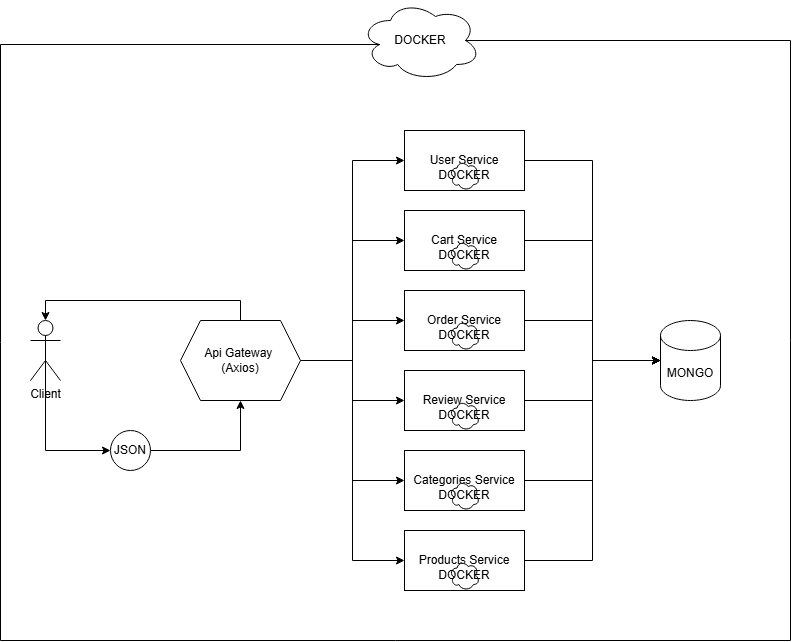

The diagram above was exported from draw.io. Its source (the exported page's mxGraphModel, read from the mxfile embedded in the PNG):
<mxGraphModel dx="1313" dy="1822" grid="1" gridSize="10" guides="1" tooltips="1" connect="1" arrows="1" fold="1" page="1" pageScale="1" pageWidth="827" pageHeight="1169" math="0" shadow="0">
  <root>
    <mxCell id="0" />
    <mxCell id="1" parent="0" />
    <mxCell id="wyDZCf-Z-m1SGPWd39Z7-2" value="User Service" style="rounded=0;whiteSpace=wrap;html=1;" vertex="1" parent="1">
      <mxGeometry x="414" y="90" width="120" height="60" as="geometry" />
    </mxCell>
    <mxCell id="wyDZCf-Z-m1SGPWd39Z7-3" value="Cart Service" style="rounded=0;whiteSpace=wrap;html=1;" vertex="1" parent="1">
      <mxGeometry x="414" y="170" width="120" height="60" as="geometry" />
    </mxCell>
    <mxCell id="wyDZCf-Z-m1SGPWd39Z7-4" value="Order Service" style="rounded=0;whiteSpace=wrap;html=1;" vertex="1" parent="1">
      <mxGeometry x="414" y="250" width="120" height="60" as="geometry" />
    </mxCell>
    <mxCell id="wyDZCf-Z-m1SGPWd39Z7-5" value="Products Service" style="rounded=0;whiteSpace=wrap;html=1;" vertex="1" parent="1">
      <mxGeometry x="414" y="490" width="120" height="60" as="geometry" />
    </mxCell>
    <mxCell id="wyDZCf-Z-m1SGPWd39Z7-6" value="Review Service" style="rounded=0;whiteSpace=wrap;html=1;" vertex="1" parent="1">
      <mxGeometry x="414" y="330" width="120" height="60" as="geometry" />
    </mxCell>
    <mxCell id="wyDZCf-Z-m1SGPWd39Z7-7" value="Categories Service" style="rounded=0;whiteSpace=wrap;html=1;" vertex="1" parent="1">
      <mxGeometry x="414" y="410" width="120" height="60" as="geometry" />
    </mxCell>
    <mxCell id="wyDZCf-Z-m1SGPWd39Z7-17" style="edgeStyle=orthogonalEdgeStyle;rounded=0;orthogonalLoop=1;jettySize=auto;html=1;exitX=1;exitY=0.5;exitDx=0;exitDy=0;entryX=0;entryY=0.5;entryDx=0;entryDy=0;" edge="1" parent="1" source="wyDZCf-Z-m1SGPWd39Z7-9" target="wyDZCf-Z-m1SGPWd39Z7-2">
      <mxGeometry relative="1" as="geometry" />
    </mxCell>
    <mxCell id="wyDZCf-Z-m1SGPWd39Z7-19" style="edgeStyle=orthogonalEdgeStyle;rounded=0;orthogonalLoop=1;jettySize=auto;html=1;exitX=1;exitY=0.5;exitDx=0;exitDy=0;entryX=0;entryY=0.5;entryDx=0;entryDy=0;" edge="1" parent="1" source="wyDZCf-Z-m1SGPWd39Z7-9" target="wyDZCf-Z-m1SGPWd39Z7-3">
      <mxGeometry relative="1" as="geometry" />
    </mxCell>
    <mxCell id="wyDZCf-Z-m1SGPWd39Z7-20" style="edgeStyle=orthogonalEdgeStyle;rounded=0;orthogonalLoop=1;jettySize=auto;html=1;exitX=1;exitY=0.5;exitDx=0;exitDy=0;entryX=0;entryY=0.5;entryDx=0;entryDy=0;" edge="1" parent="1" source="wyDZCf-Z-m1SGPWd39Z7-9" target="wyDZCf-Z-m1SGPWd39Z7-4">
      <mxGeometry relative="1" as="geometry" />
    </mxCell>
    <mxCell id="wyDZCf-Z-m1SGPWd39Z7-21" style="edgeStyle=orthogonalEdgeStyle;rounded=0;orthogonalLoop=1;jettySize=auto;html=1;exitX=1;exitY=0.5;exitDx=0;exitDy=0;entryX=0;entryY=0.5;entryDx=0;entryDy=0;" edge="1" parent="1" source="wyDZCf-Z-m1SGPWd39Z7-9" target="wyDZCf-Z-m1SGPWd39Z7-6">
      <mxGeometry relative="1" as="geometry" />
    </mxCell>
    <mxCell id="wyDZCf-Z-m1SGPWd39Z7-22" style="edgeStyle=orthogonalEdgeStyle;rounded=0;orthogonalLoop=1;jettySize=auto;html=1;exitX=1;exitY=0.5;exitDx=0;exitDy=0;entryX=0;entryY=0.5;entryDx=0;entryDy=0;" edge="1" parent="1" source="wyDZCf-Z-m1SGPWd39Z7-9" target="wyDZCf-Z-m1SGPWd39Z7-7">
      <mxGeometry relative="1" as="geometry" />
    </mxCell>
    <mxCell id="wyDZCf-Z-m1SGPWd39Z7-23" style="edgeStyle=orthogonalEdgeStyle;rounded=0;orthogonalLoop=1;jettySize=auto;html=1;exitX=1;exitY=0.5;exitDx=0;exitDy=0;entryX=0;entryY=0.5;entryDx=0;entryDy=0;" edge="1" parent="1" source="wyDZCf-Z-m1SGPWd39Z7-9" target="wyDZCf-Z-m1SGPWd39Z7-5">
      <mxGeometry relative="1" as="geometry" />
    </mxCell>
    <mxCell id="wyDZCf-Z-m1SGPWd39Z7-9" value="Api Gateway&amp;nbsp;&lt;div&gt;(Axios)&lt;/div&gt;" style="shape=hexagon;perimeter=hexagonPerimeter2;whiteSpace=wrap;html=1;fixedSize=1;" vertex="1" parent="1">
      <mxGeometry x="190" y="280" width="120" height="80" as="geometry" />
    </mxCell>
    <mxCell id="wyDZCf-Z-m1SGPWd39Z7-16" style="edgeStyle=orthogonalEdgeStyle;rounded=0;orthogonalLoop=1;jettySize=auto;html=1;exitX=0.5;exitY=0.5;exitDx=0;exitDy=0;exitPerimeter=0;entryX=0;entryY=0.5;entryDx=0;entryDy=0;" edge="1" parent="1" source="wyDZCf-Z-m1SGPWd39Z7-10" target="wyDZCf-Z-m1SGPWd39Z7-12">
      <mxGeometry relative="1" as="geometry">
        <Array as="points">
          <mxPoint x="55" y="410" />
        </Array>
      </mxGeometry>
    </mxCell>
    <mxCell id="wyDZCf-Z-m1SGPWd39Z7-10" value="Client" style="shape=umlActor;verticalLabelPosition=bottom;verticalAlign=top;html=1;outlineConnect=0;" vertex="1" parent="1">
      <mxGeometry x="40" y="280" width="30" height="60" as="geometry" />
    </mxCell>
    <mxCell id="wyDZCf-Z-m1SGPWd39Z7-11" style="edgeStyle=orthogonalEdgeStyle;rounded=0;orthogonalLoop=1;jettySize=auto;html=1;exitX=0.5;exitY=0;exitDx=0;exitDy=0;entryX=0.5;entryY=0;entryDx=0;entryDy=0;entryPerimeter=0;" edge="1" parent="1" source="wyDZCf-Z-m1SGPWd39Z7-9" target="wyDZCf-Z-m1SGPWd39Z7-10">
      <mxGeometry relative="1" as="geometry" />
    </mxCell>
    <mxCell id="wyDZCf-Z-m1SGPWd39Z7-15" style="edgeStyle=orthogonalEdgeStyle;rounded=0;orthogonalLoop=1;jettySize=auto;html=1;exitX=1;exitY=0.5;exitDx=0;exitDy=0;entryX=0.5;entryY=1;entryDx=0;entryDy=0;" edge="1" parent="1" source="wyDZCf-Z-m1SGPWd39Z7-12" target="wyDZCf-Z-m1SGPWd39Z7-9">
      <mxGeometry relative="1" as="geometry" />
    </mxCell>
    <mxCell id="wyDZCf-Z-m1SGPWd39Z7-12" value="JSON" style="ellipse;whiteSpace=wrap;html=1;aspect=fixed;" vertex="1" parent="1">
      <mxGeometry x="120" y="390" width="40" height="40" as="geometry" />
    </mxCell>
    <mxCell id="wyDZCf-Z-m1SGPWd39Z7-24" value="MONGO" style="shape=cylinder3;whiteSpace=wrap;html=1;boundedLbl=1;backgroundOutline=1;size=15;" vertex="1" parent="1">
      <mxGeometry x="670" y="280" width="60" height="80" as="geometry" />
    </mxCell>
    <mxCell id="wyDZCf-Z-m1SGPWd39Z7-25" style="edgeStyle=orthogonalEdgeStyle;rounded=0;orthogonalLoop=1;jettySize=auto;html=1;exitX=1;exitY=0.5;exitDx=0;exitDy=0;entryX=0;entryY=0.5;entryDx=0;entryDy=0;entryPerimeter=0;" edge="1" parent="1" source="wyDZCf-Z-m1SGPWd39Z7-2" target="wyDZCf-Z-m1SGPWd39Z7-24">
      <mxGeometry relative="1" as="geometry" />
    </mxCell>
    <mxCell id="wyDZCf-Z-m1SGPWd39Z7-26" style="edgeStyle=orthogonalEdgeStyle;rounded=0;orthogonalLoop=1;jettySize=auto;html=1;exitX=1;exitY=0.5;exitDx=0;exitDy=0;entryX=0;entryY=0.5;entryDx=0;entryDy=0;entryPerimeter=0;" edge="1" parent="1" source="wyDZCf-Z-m1SGPWd39Z7-3" target="wyDZCf-Z-m1SGPWd39Z7-24">
      <mxGeometry relative="1" as="geometry" />
    </mxCell>
    <mxCell id="wyDZCf-Z-m1SGPWd39Z7-28" style="edgeStyle=orthogonalEdgeStyle;rounded=0;orthogonalLoop=1;jettySize=auto;html=1;exitX=1;exitY=0.5;exitDx=0;exitDy=0;entryX=0;entryY=0.5;entryDx=0;entryDy=0;entryPerimeter=0;" edge="1" parent="1" source="wyDZCf-Z-m1SGPWd39Z7-4" target="wyDZCf-Z-m1SGPWd39Z7-24">
      <mxGeometry relative="1" as="geometry" />
    </mxCell>
    <mxCell id="wyDZCf-Z-m1SGPWd39Z7-29" style="edgeStyle=orthogonalEdgeStyle;rounded=0;orthogonalLoop=1;jettySize=auto;html=1;exitX=1;exitY=0.5;exitDx=0;exitDy=0;entryX=0;entryY=0.5;entryDx=0;entryDy=0;entryPerimeter=0;" edge="1" parent="1" source="wyDZCf-Z-m1SGPWd39Z7-6" target="wyDZCf-Z-m1SGPWd39Z7-24">
      <mxGeometry relative="1" as="geometry" />
    </mxCell>
    <mxCell id="wyDZCf-Z-m1SGPWd39Z7-30" style="edgeStyle=orthogonalEdgeStyle;rounded=0;orthogonalLoop=1;jettySize=auto;html=1;exitX=1;exitY=0.5;exitDx=0;exitDy=0;entryX=0;entryY=0.5;entryDx=0;entryDy=0;entryPerimeter=0;" edge="1" parent="1" source="wyDZCf-Z-m1SGPWd39Z7-7" target="wyDZCf-Z-m1SGPWd39Z7-24">
      <mxGeometry relative="1" as="geometry" />
    </mxCell>
    <mxCell id="wyDZCf-Z-m1SGPWd39Z7-31" style="edgeStyle=orthogonalEdgeStyle;rounded=0;orthogonalLoop=1;jettySize=auto;html=1;exitX=1;exitY=0.5;exitDx=0;exitDy=0;entryX=0;entryY=0.5;entryDx=0;entryDy=0;entryPerimeter=0;" edge="1" parent="1" source="wyDZCf-Z-m1SGPWd39Z7-5" target="wyDZCf-Z-m1SGPWd39Z7-24">
      <mxGeometry relative="1" as="geometry" />
    </mxCell>
    <mxCell id="wyDZCf-Z-m1SGPWd39Z7-33" value="DOCKER" style="ellipse;shape=cloud;whiteSpace=wrap;html=1;" vertex="1" parent="1">
      <mxGeometry x="370" y="-40" width="120" height="80" as="geometry" />
    </mxCell>
    <mxCell id="wyDZCf-Z-m1SGPWd39Z7-34" value="DOCKER" style="ellipse;shape=cloud;whiteSpace=wrap;html=1;" vertex="1" parent="1">
      <mxGeometry x="459" y="120" width="30" height="30" as="geometry" />
    </mxCell>
    <mxCell id="wyDZCf-Z-m1SGPWd39Z7-36" value="DOCKER" style="ellipse;shape=cloud;whiteSpace=wrap;html=1;" vertex="1" parent="1">
      <mxGeometry x="459" y="200" width="30" height="30" as="geometry" />
    </mxCell>
    <mxCell id="wyDZCf-Z-m1SGPWd39Z7-37" value="DOCKER" style="ellipse;shape=cloud;whiteSpace=wrap;html=1;" vertex="1" parent="1">
      <mxGeometry x="459" y="280" width="30" height="30" as="geometry" />
    </mxCell>
    <mxCell id="wyDZCf-Z-m1SGPWd39Z7-38" value="DOCKER" style="ellipse;shape=cloud;whiteSpace=wrap;html=1;" vertex="1" parent="1">
      <mxGeometry x="459" y="360" width="30" height="30" as="geometry" />
    </mxCell>
    <mxCell id="wyDZCf-Z-m1SGPWd39Z7-39" value="DOCKER" style="ellipse;shape=cloud;whiteSpace=wrap;html=1;" vertex="1" parent="1">
      <mxGeometry x="459" y="440" width="30" height="30" as="geometry" />
    </mxCell>
    <mxCell id="wyDZCf-Z-m1SGPWd39Z7-40" value="DOCKER" style="ellipse;shape=cloud;whiteSpace=wrap;html=1;" vertex="1" parent="1">
      <mxGeometry x="459" y="520" width="30" height="30" as="geometry" />
    </mxCell>
    <mxCell id="wyDZCf-Z-m1SGPWd39Z7-42" value="" style="endArrow=none;html=1;rounded=0;entryX=0.16;entryY=0.55;entryDx=0;entryDy=0;entryPerimeter=0;exitX=0.875;exitY=0.5;exitDx=0;exitDy=0;exitPerimeter=0;" edge="1" parent="1" source="wyDZCf-Z-m1SGPWd39Z7-33" target="wyDZCf-Z-m1SGPWd39Z7-33">
      <mxGeometry width="50" height="50" relative="1" as="geometry">
        <mxPoint x="230" y="340" as="sourcePoint" />
        <mxPoint x="320" y="50" as="targetPoint" />
        <Array as="points">
          <mxPoint x="800" />
          <mxPoint x="800" y="600" />
          <mxPoint x="10" y="600" />
          <mxPoint x="10" y="4" />
        </Array>
      </mxGeometry>
    </mxCell>
  </root>
</mxGraphModel>